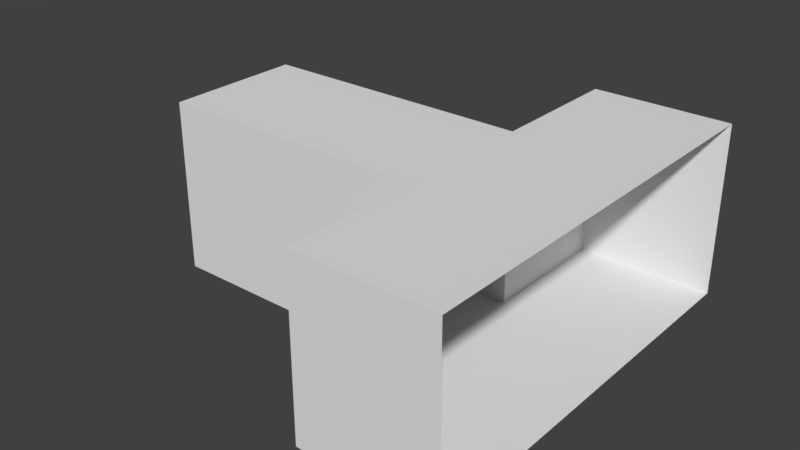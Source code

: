 # Source: MenuBackground.blend  (saved by Blender 2.78.0; exported with 4.5.12 LTS)
import bpy
from mathutils import Matrix  # noqa: F401  (used for matrix-valued properties, if any)

bpy.ops.wm.read_factory_settings(use_empty=True)
scene = bpy.context.scene
scene.name = 'Scene'

# ---- collections
col_collection_1 = bpy.data.collections.new('Collection 1'); scene.collection.children.link(col_collection_1)

# ---- materials (node trees are filled in below, after node groups)
mat_material = bpy.data.materials.new('Material')
mat_material.alpha_threshold = 0.0
mat_material.use_transparent_shadow = False
mat_material.roughness = 0.5
mat_material.line_color = (0.0, 0.0, 0.0, 1.0)

# ---- material node trees

# ---- world
world_world = bpy.data.worlds.new('World'); scene.world = world_world
world_world.color = (0.05088, 0.05088, 0.05088)
world_world.use_sun_shadow = False
world_world.sun_shadow_jitter_overblur = 0.0
world_world.cycles.sampling_method = 'MANUAL'

# ---- meshes
me_cube = bpy.data.meshes.new('Cube')
me_cube.from_pydata([(1.0, 1.0, -1.0), (1.0, -1.0, -1.0), (-1.0, -1.0, -1.0), (-1.0, 1.0, -1.0), (1.0, 1.0, 1.5), (1.0, -1.0, 1.5), (-1.0, -1.0, 1.5), (-1.0, 1.0, 1.5), (-3.0, -1.0, -1.0), (-3.0, 1.0, -1.0), (-3.0, -1.0, 1.5), (-3.0, 1.0, 1.5), (1.0, 3.0, -1.0), (-1.0, 3.0, -1.0), (1.0, 3.0, 1.5), (-1.0, 3.0, 1.5), (1.0, -3.0, -1.0), (-1.0, -3.0, -1.0), (1.0, -3.0, 1.5), (-1.0, -3.0, 1.5), (-5.0, -1.0, -1.0), (-5.0, 1.0, -1.0), (-5.0, -1.0, 1.5), (-5.0, 1.0, 1.5)], [], [(0, 3, 2, 1), (4, 5, 6, 7), (11, 23, 21, 9), (2, 17, 16, 1), (2, 8, 10, 6), (0, 12, 13, 3), (6, 10, 11, 7), (7, 11, 9, 3), (3, 9, 8, 2), (14, 15, 13, 12), (9, 21, 20, 8), (7, 15, 14, 4), (3, 13, 15, 7), (16, 17, 19, 18), (5, 18, 19, 6), (6, 19, 17, 2), (10, 22, 23, 11), (8, 20, 22, 10)])
_uv = me_cube.uv_layers.new(name='UVMap')
_uv.uv.foreach_set('vector', [0.4097, 0.5003, 0.4097, 0.334, 0.5911, 0.334, 0.5911, 0.5003, 0.4097, 0.5007, 0.5911, 0.5007, 0.5911, 0.667, 0.4097, 0.667, 0.9989, 0.8323, 0.9989, 0.9986, 0.7722, 0.9986, 0.7722, 0.8323, 0.5911, 0.334, 0.7725, 0.334, 0.7725, 0.5003, 0.5911, 0.5003, 0.2268, 0.6657, 0.2268, 0.832, 8.821e-05, 0.832, 8.821e-05, 0.6657, 0.4097, 0.5003, 0.2283, 0.5003, 0.2283, 0.334, 0.4097, 0.334, 0.5911, 0.667, 0.5911, 0.8333, 0.4097, 0.8333, 0.4097, 0.667, 0.9989, 0.666, 0.9989, 0.8323, 0.7722, 0.8323, 0.7722, 0.666, 0.4097, 0.334, 0.4097, 0.1677, 0.5911, 0.1677, 0.5911, 0.334, 0.9989, 0.3334, 0.9989, 0.4997, 0.7722, 0.4997, 0.7722, 0.3334, 0.4097, 0.1677, 0.4097, 0.001432, 0.5911, 0.001432, 0.5911, 0.1677, 0.4097, 0.667, 0.2283, 0.667, 0.2283, 0.5007, 0.4097, 0.5007, 0.7722, 0.666, 0.7722, 0.4997, 0.9989, 0.4997, 0.9989, 0.666, 0.2268, 0.3331, 0.2268, 0.4994, 8.821e-05, 0.4994, 8.83e-05, 0.3331, 0.5911, 0.5007, 0.7725, 0.5007, 0.7725, 0.667, 0.5911, 0.667, 8.821e-05, 0.6657, 8.821e-05, 0.4994, 0.2268, 0.4994, 0.2268, 0.6657, 0.5911, 0.8333, 0.5911, 0.9996, 0.4097, 0.9996, 0.4097, 0.8333, 0.2268, 0.832, 0.2268, 0.9983, 8.821e-05, 0.9983, 8.821e-05, 0.832])
me_cube.materials.append(mat_material)
me_cube.use_remesh_preserve_volume = False
me_cube.use_remesh_preserve_attributes = False
me_cube.use_mirror_vertex_groups = False
me_cube.update()

# ---- objects
ob_cube = bpy.data.objects.new('Cube', me_cube)

# ---- transforms, parenting, visibility, modifiers, constraints
ob_cube.location = (0.0, 0.0, 0.0)
ob_cube.lock_rotations_4d = False
ob_cube.empty_display_type = 'ARROWS'
ob_cube.lineart.crease_threshold = 0.0

# ---- collection membership
col_collection_1.objects.link(ob_cube)

# ---- scene / render settings (as saved in the file)
scene.frame_start = 1; scene.frame_end = 250; scene.frame_set(1)
scene.render.engine = 'BLENDER_EEVEE_NEXT'
scene.render.resolution_percentage = 50
scene.render.dither_intensity = 0.0
scene.cycles.use_denoising = False
scene.cycles.samples = 128
scene.cycles.sampling_pattern = 'TABULATED_SOBOL'
scene.cycles.light_sampling_threshold = 0.0
scene.cycles.use_adaptive_sampling = False
scene.cycles.use_light_tree = False
scene.cycles.blur_glossy = 0.0
scene.cycles.sample_clamp_indirect = 0.0
scene.view_settings.view_transform = 'Standard'
bpy.context.view_layer.update()

# ---- added for rendering (the .blend has no active camera and no usable light): camera, sun
cam_auto = bpy.data.cameras.new('AutoCamera')
cam_auto.lens = 50.0
cam_auto.sensor_width = 36.0
cam_auto.clip_end = 1000.0
ob_auto_camera = bpy.data.objects.new('AutoCamera', cam_auto)
scene.collection.objects.link(ob_auto_camera)
ob_auto_camera.location = (6.18445, -9.82134, 6.79756)
ob_auto_camera.rotation_euler = (1.09748, -7.21219e-08, 0.694738)
scene.camera = ob_auto_camera
light_auto_sun = bpy.data.lights.new('AutoSun', 'SUN')
light_auto_sun.energy = 3.0
light_auto_sun.angle = 0.0523599
ob_auto_sun = bpy.data.objects.new('AutoSun', light_auto_sun)
scene.collection.objects.link(ob_auto_sun)
ob_auto_sun.rotation_euler = (0.872665, 0.174533, 0.523599)
bpy.context.view_layer.update()
